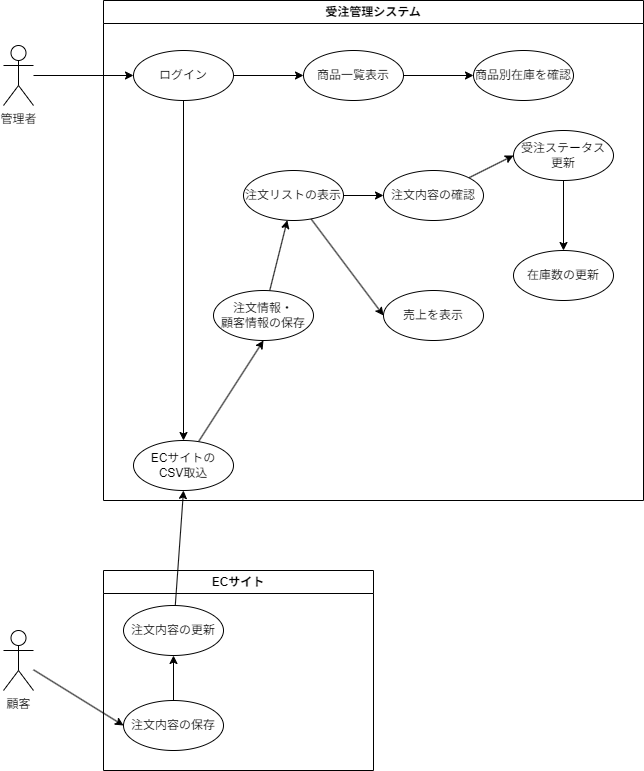

The diagram above was exported from draw.io. Its source (the exported page's mxGraphModel, read from the mxfile embedded in the PNG):
<mxGraphModel dx="1041" dy="759" grid="1" gridSize="10" guides="1" tooltips="1" connect="1" arrows="1" fold="1" page="1" pageScale="1" pageWidth="850" pageHeight="1100" background="#ffffff" math="0" shadow="0">
  <root>
    <mxCell id="0" />
    <mxCell id="1" parent="0" />
    <mxCell id="7" style="edgeStyle=none;html=1;entryX=0;entryY=0.5;entryDx=0;entryDy=0;" edge="1" parent="1" source="2" target="6">
      <mxGeometry relative="1" as="geometry" />
    </mxCell>
    <mxCell id="2" value="管理者" style="shape=umlActor;verticalLabelPosition=bottom;verticalAlign=top;html=1;" vertex="1" parent="1">
      <mxGeometry x="70" y="105" width="30" height="60" as="geometry" />
    </mxCell>
    <mxCell id="4" value="受注管理システム" style="swimlane;whiteSpace=wrap;html=1;" vertex="1" parent="1">
      <mxGeometry x="170" y="60" width="540" height="500" as="geometry" />
    </mxCell>
    <mxCell id="9" style="edgeStyle=none;html=1;entryX=0;entryY=0.5;entryDx=0;entryDy=0;" edge="1" parent="4" source="6" target="8">
      <mxGeometry relative="1" as="geometry" />
    </mxCell>
    <mxCell id="13" style="edgeStyle=none;html=1;entryX=0.5;entryY=0;entryDx=0;entryDy=0;" edge="1" parent="4" source="6" target="12">
      <mxGeometry relative="1" as="geometry" />
    </mxCell>
    <mxCell id="6" value="ログイン" style="ellipse;whiteSpace=wrap;html=1;" vertex="1" parent="4">
      <mxGeometry x="30" y="50" width="100" height="50" as="geometry" />
    </mxCell>
    <mxCell id="11" style="edgeStyle=none;html=1;entryX=0;entryY=0.5;entryDx=0;entryDy=0;" edge="1" parent="4" source="8" target="10">
      <mxGeometry relative="1" as="geometry" />
    </mxCell>
    <mxCell id="8" value="商品一覧表示" style="ellipse;whiteSpace=wrap;html=1;" vertex="1" parent="4">
      <mxGeometry x="200" y="50" width="100" height="50" as="geometry" />
    </mxCell>
    <mxCell id="10" value="商品別在庫を確認" style="ellipse;whiteSpace=wrap;html=1;" vertex="1" parent="4">
      <mxGeometry x="370" y="50" width="100" height="50" as="geometry" />
    </mxCell>
    <mxCell id="15" style="edgeStyle=none;html=1;entryX=0.5;entryY=1;entryDx=0;entryDy=0;" edge="1" parent="4" source="12" target="14">
      <mxGeometry relative="1" as="geometry" />
    </mxCell>
    <mxCell id="12" value="ECサイトの&lt;br&gt;CSV取込" style="ellipse;whiteSpace=wrap;html=1;" vertex="1" parent="4">
      <mxGeometry x="30" y="440" width="100" height="50" as="geometry" />
    </mxCell>
    <mxCell id="17" style="edgeStyle=none;html=1;" edge="1" parent="4" source="14" target="16">
      <mxGeometry relative="1" as="geometry" />
    </mxCell>
    <mxCell id="14" value="注文情報・&lt;div&gt;顧客情報の保存&lt;/div&gt;" style="ellipse;whiteSpace=wrap;html=1;" vertex="1" parent="4">
      <mxGeometry x="110" y="290" width="100" height="50" as="geometry" />
    </mxCell>
    <mxCell id="19" style="edgeStyle=none;html=1;entryX=0;entryY=0.5;entryDx=0;entryDy=0;" edge="1" parent="4" source="16" target="18">
      <mxGeometry relative="1" as="geometry" />
    </mxCell>
    <mxCell id="21" style="edgeStyle=none;html=1;entryX=0;entryY=0.5;entryDx=0;entryDy=0;" edge="1" parent="4" source="16" target="20">
      <mxGeometry relative="1" as="geometry" />
    </mxCell>
    <mxCell id="16" value="注文リストの表示" style="ellipse;whiteSpace=wrap;html=1;" vertex="1" parent="4">
      <mxGeometry x="140" y="170" width="100" height="50" as="geometry" />
    </mxCell>
    <mxCell id="18" value="売上を表示" style="ellipse;whiteSpace=wrap;html=1;" vertex="1" parent="4">
      <mxGeometry x="280" y="290" width="100" height="50" as="geometry" />
    </mxCell>
    <mxCell id="24" style="edgeStyle=none;html=1;entryX=0;entryY=0.5;entryDx=0;entryDy=0;" edge="1" parent="4" source="20" target="22">
      <mxGeometry relative="1" as="geometry" />
    </mxCell>
    <mxCell id="20" value="注文内容の確認&lt;span style=&quot;font-family: monospace; font-size: 0px; text-align: start; text-wrap-mode: nowrap;&quot;&gt;%3CmxGraphModel%3E%3Croot%3E%3CmxCell%20id%3D%220%22%2F%3E%3CmxCell%20id%3D%221%22%20parent%3D%220%22%2F%3E%3CmxCell%20id%3D%222%22%20value%3D%22%E6%B3%A8%E6%96%87%E3%83%AA%E3%82%B9%E3%83%88%E3%81%AE%E8%A1%A8%E7%A4%BA%22%20style%3D%22ellipse%3BwhiteSpace%3Dwrap%3Bhtml%3D1%3B%22%20vertex%3D%221%22%20parent%3D%221%22%3E%3CmxGeometry%20x%3D%22390%22%20y%3D%22380%22%20width%3D%22100%22%20height%3D%2250%22%20as%3D%22geometry%22%2F%3E%3C%2FmxCell%3E%3C%2Froot%3E%3C%2FmxGraphModel%3E&lt;/span&gt;" style="ellipse;whiteSpace=wrap;html=1;" vertex="1" parent="4">
      <mxGeometry x="280" y="170" width="100" height="50" as="geometry" />
    </mxCell>
    <mxCell id="26" style="edgeStyle=none;html=1;" edge="1" parent="4" source="22" target="23">
      <mxGeometry relative="1" as="geometry" />
    </mxCell>
    <mxCell id="22" value="受注ステータス&lt;div&gt;更新&lt;/div&gt;" style="ellipse;whiteSpace=wrap;html=1;" vertex="1" parent="4">
      <mxGeometry x="410" y="130" width="100" height="50" as="geometry" />
    </mxCell>
    <mxCell id="23" value="在庫数の更新" style="ellipse;whiteSpace=wrap;html=1;" vertex="1" parent="4">
      <mxGeometry x="410" y="250" width="100" height="50" as="geometry" />
    </mxCell>
    <mxCell id="48" value="ECサイト" style="swimlane;whiteSpace=wrap;html=1;" vertex="1" parent="1">
      <mxGeometry x="170" y="630" width="270" height="200" as="geometry" />
    </mxCell>
    <mxCell id="53" style="edgeStyle=none;html=1;entryX=0.5;entryY=1;entryDx=0;entryDy=0;" edge="1" parent="48" source="50" target="51">
      <mxGeometry relative="1" as="geometry" />
    </mxCell>
    <mxCell id="50" value="注文内容の保存" style="ellipse;whiteSpace=wrap;html=1;" vertex="1" parent="48">
      <mxGeometry x="20" y="130" width="100" height="50" as="geometry" />
    </mxCell>
    <mxCell id="51" value="注文内容の更新" style="ellipse;whiteSpace=wrap;html=1;" vertex="1" parent="48">
      <mxGeometry x="20" y="35" width="100" height="50" as="geometry" />
    </mxCell>
    <mxCell id="52" style="edgeStyle=none;html=1;entryX=0;entryY=0.5;entryDx=0;entryDy=0;" edge="1" parent="1" source="49" target="50">
      <mxGeometry relative="1" as="geometry" />
    </mxCell>
    <mxCell id="49" value="顧客" style="shape=umlActor;verticalLabelPosition=bottom;verticalAlign=top;html=1;" vertex="1" parent="1">
      <mxGeometry x="70" y="690" width="30" height="60" as="geometry" />
    </mxCell>
    <mxCell id="54" style="edgeStyle=none;html=1;entryX=0.5;entryY=1;entryDx=0;entryDy=0;" edge="1" parent="1" source="51" target="12">
      <mxGeometry relative="1" as="geometry" />
    </mxCell>
  </root>
</mxGraphModel>